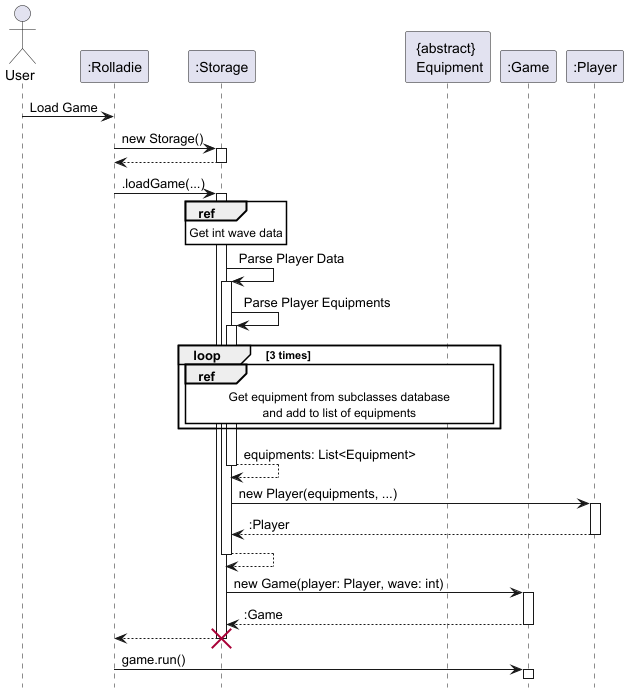

The diagram above was rendered by PlantUML. Its source (embedded in the PNG):
@startuml
hide footbox
skinparam sequenceReferenceBackgroundColor #FFFFFF
actor User

participant ":Rolladie" as Rolladie
participant ":Storage" as Storage
participant "{abstract} \n Equipment" as Equipment
participant ":Game" as Game
participant ":Player" as Player

User -> Rolladie: Load Game
Rolladie -> Storage: new Storage()
activate Storage
Storage --> Rolladie:
deactivate Storage
Rolladie -> Storage: .loadGame(...)
activate Storage
ref over Storage
    Get int wave data
end ref
Storage -> Storage: Parse Player Data
activate Storage
    Storage -> Storage: Parse Player Equipments
    activate Storage
        loop 3 times
            ref over Storage, Equipment
                Get equipment from subclasses database
                and add to list of equipments
            end ref
        end loop
        Storage --> Storage: equipments: List<Equipment>
    deactivate Storage
    Storage -> Player: new Player(equipments, ...)
    activate Player
    Player --> Storage: :Player
    deactivate Player
    Storage --> Storage:
deactivate Storage

Storage -> Game: new Game(player: Player, wave: int)
activate Game
Game --> Storage: :Game
deactivate Game
Storage --> Rolladie:
destroy Storage
Rolladie -> Game: game.run()
activate Game
@enduml